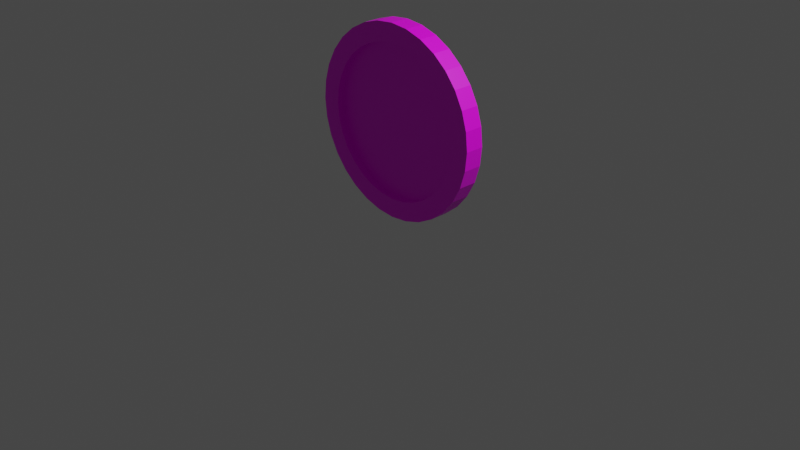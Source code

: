 # Source: coin.blend  (saved by Blender 2.92.15; exported with 4.5.12 LTS)
import bpy
from mathutils import Matrix  # noqa: F401  (used for matrix-valued properties, if any)

bpy.ops.wm.read_factory_settings(use_empty=True)
scene = bpy.context.scene
scene.name = 'Scene'

# ---- collections
col_collection = bpy.data.collections.new('Collection'); scene.collection.children.link(col_collection)

# ---- images (referenced by path relative to the original .blend; pixels are not part of the script)
import os
ASSET_DIR = os.environ.get("B2B_ASSET_DIR", "")  # directory of the original .blend (textures are referenced by path, not embedded)
HERE = os.path.dirname(os.path.abspath(__file__))  # packed textures are extracted next to this script under _unpacked/

def load_image(name, relpath, width, height, colorspace="sRGB"):
    """Load a texture the original file referenced (path relative to the .blend, or extracted next to this script)."""
    p = next((c for c in (os.path.join(HERE, relpath), os.path.join(ASSET_DIR, relpath)) if relpath and os.path.exists(c)), "")
    if p:
        img = bpy.data.images.load(p, check_existing=True)
        img.name = name
    else:  # same state as the original file: an image datablock whose file is absent (Cycles renders it pink)
        img = bpy.data.images.new(name, width, height)
        img.source = "FILE"
        img.filepath = "//" + (relpath or name)
    img.colorspace_settings.name = colorspace
    return img
img_5bani_tex = load_image('5bani_tex', '5Bani_tex.png', 1024, 1024, 'sRGB')

# ---- materials (node trees are filled in below, after node groups)
mat_coinmat = bpy.data.materials.new('coinMat')
mat_coinmat.use_transparent_shadow = False

# ---- material node trees
mat_coinmat.use_nodes = True; mat_coinmat.node_tree.nodes.clear()
_N = mat_coinmat.node_tree.nodes; _L = mat_coinmat.node_tree.links
n0 = _N.new('ShaderNodeBsdfPrincipled'); n0.name = 'Principled BSDF'; n0.location = (10, 300)
n0.distribution = 'GGX'
n0.subsurface_method = 'BURLEY'
n0.inputs[3].default_value = 1.45
n0.inputs[27].default_value = (0.0, 0.0, 0.0, 1.0)
n0.inputs[28].default_value = 1.0
n1 = _N.new('ShaderNodeOutputMaterial'); n1.name = 'Material Output'; n1.location = (300, 300)
n2 = _N.new('ShaderNodeTexImage'); n2.name = 'Image Texture'; n2.location = (-318, 263)
n2.image = img_5bani_tex
_L.new(n0.outputs[0], n1.inputs[0])
_L.new(n2.outputs[0], n0.inputs[0])
n1.is_active_output = True

# ---- world
world_world = bpy.data.worlds.new('World'); scene.world = world_world
world_world.use_nodes = True; world_world.node_tree.nodes.clear()
_N = world_world.node_tree.nodes; _L = world_world.node_tree.links
n0 = _N.new('ShaderNodeOutputWorld'); n0.name = 'World Output'; n0.location = (300, 300)
n1 = _N.new('ShaderNodeBackground'); n1.name = 'Background'; n1.location = (10, 300)
n1.inputs[0].default_value = (0.05088, 0.05088, 0.05088, 1.0)
_L.new(n1.outputs[0], n0.inputs[0])
n0.is_active_output = True
world_world.color = (0.05088, 0.05088, 0.05088)
world_world.use_sun_shadow = False
world_world.sun_shadow_jitter_overblur = 0.0

# ---- cameras
cam_camera = bpy.data.cameras.new('Camera')
cam_camera.clip_end = 100.0
cam_camera.ortho_scale = 7.314

# ---- lights
light_light = bpy.data.lights.new('Light', 'POINT')
light_light.transmission_factor = 0.0
light_light.energy = 1000.0
light_light.shadow_soft_size = 0.1
light_light.shadow_maximum_resolution = 0.006
light_light.use_absolute_resolution = True

# ---- meshes
me_circle = bpy.data.meshes.new('Circle')
me_circle.from_pydata([(0.003538, 0.9988, -0.09993), (-0.1916, 0.9795, -0.09993), (-0.3791, 0.9226, -0.09993), (-0.552, 0.8302, -0.09993), (-0.7036, 0.7059, -0.09993), (-0.8279, 0.5543, -0.09993), (-0.9203, 0.3814, -0.09993), (-0.9772, 0.1938, -0.09993), (-0.9965, -0.001245, -0.09993), (-0.9772, -0.1963, -0.09993), (-0.9203, -0.3839, -0.09993), (-0.8279, -0.5568, -0.09993), (-0.7036, -0.7084, -0.09993), (-0.552, -0.8327, -0.09993), (-0.3791, -0.9251, -0.09993), (-0.1916, -0.982, -0.09993), (0.003539, -1.001, -0.09993), (0.1986, -0.982, -0.09993), (0.3862, -0.9251, -0.09993), (0.5591, -0.8327, -0.09993), (0.7106, -0.7084, -0.09993), (0.835, -0.5568, -0.09993), (0.9274, -0.3839, -0.09993), (0.9843, -0.1963, -0.09993), (1.004, -0.001244, -0.09993), (0.9843, 0.1938, -0.09993), (0.9274, 0.3814, -0.09993), (0.835, 0.5543, -0.09993), (0.7106, 0.7059, -0.09993), (0.5591, 0.8302, -0.09993), (0.3862, 0.9226, -0.09993), (0.1986, 0.9795, -0.09993), (0.003538, 0.9988, 7.037e-05), (-0.1916, 0.9795, 7.037e-05), (-0.3791, 0.9226, 7.037e-05), (-0.552, 0.8302, 7.037e-05), (-0.7036, 0.7059, 7.037e-05), (-0.8279, 0.5543, 7.037e-05), (-0.9203, 0.3814, 7.037e-05), (-0.9772, 0.1938, 7.037e-05), (-0.9965, -0.001245, 7.037e-05), (-0.9772, -0.1963, 7.037e-05), (-0.9203, -0.3839, 7.037e-05), (-0.8279, -0.5568, 7.037e-05), (-0.7036, -0.7084, 7.037e-05), (-0.552, -0.8327, 7.037e-05), (-0.3791, -0.9251, 7.037e-05), (-0.1916, -0.982, 7.037e-05), (0.003539, -1.001, 7.037e-05), (0.1986, -0.982, 7.037e-05), (0.3862, -0.9251, 7.037e-05), (0.5591, -0.8327, 7.037e-05), (0.7106, -0.7084, 7.037e-05), (0.835, -0.5568, 7.037e-05), (0.9274, -0.3839, 7.037e-05), (0.9843, -0.1963, 7.037e-05), (1.004, -0.001244, 7.037e-05), (0.9843, 0.1938, 7.037e-05), (0.9274, 0.3814, 7.037e-05), (0.835, 0.5543, 7.037e-05), (0.7106, 0.7059, 7.037e-05), (0.5591, 0.8302, 7.037e-05), (0.3862, 0.9226, 7.037e-05), (0.1986, 0.9795, 7.037e-05), (-0.1527, 0.784, -0.09993), (0.003538, 0.7994, -0.09993), (-0.3029, 0.7385, -0.09993), (-0.4413, 0.6645, -0.09993), (-0.5626, 0.5649, -0.09993), (-0.6622, 0.4436, -0.09993), (-0.7362, 0.3051, -0.09993), (-0.7817, 0.155, -0.09993), (-0.7971, -0.001245, -0.09993), (-0.7817, -0.1574, -0.09993), (-0.7362, -0.3076, -0.09993), (-0.6622, -0.4461, -0.09993), (-0.5626, -0.5674, -0.09993), (-0.4413, -0.667, -0.09993), (-0.3029, -0.7409, -0.09993), (-0.1527, -0.7865, -0.09993), (0.003539, -0.8019, -0.09993), (0.1597, -0.7865, -0.09993), (0.3099, -0.7409, -0.09993), (0.4484, -0.667, -0.09993), (0.5697, -0.5674, -0.09993), (0.6692, -0.4461, -0.09993), (0.7432, -0.3076, -0.09993), (0.7888, -0.1574, -0.09993), (0.8042, -0.001244, -0.09993), (0.7888, 0.155, -0.09993), (0.7432, 0.3051, -0.09993), (0.6692, 0.4436, -0.09993), (0.5697, 0.5649, -0.09993), (0.4484, 0.6645, -0.09993), (0.3099, 0.7385, -0.09993), (0.1597, 0.784, -0.09993), (-0.1527, 0.784, -0.0161), (0.003538, 0.7994, -0.0161), (-0.3029, 0.7385, -0.0161), (-0.4413, 0.6645, -0.0161), (-0.5626, 0.5649, -0.0161), (-0.6622, 0.4436, -0.0161), (-0.7362, 0.3051, -0.0161), (-0.7817, 0.155, -0.0161), (-0.7971, -0.001245, -0.0161), (-0.7817, -0.1574, -0.0161), (-0.7362, -0.3076, -0.0161), (-0.6622, -0.4461, -0.0161), (-0.5626, -0.5674, -0.0161), (-0.4413, -0.667, -0.0161), (-0.3029, -0.7409, -0.0161), (-0.1527, -0.7865, -0.0161), (0.003539, -0.8019, -0.0161), (0.1597, -0.7865, -0.0161), (0.3099, -0.7409, -0.0161), (0.4484, -0.667, -0.0161), (0.5697, -0.5674, -0.0161), (0.6692, -0.4461, -0.0161), (0.7432, -0.3076, -0.0161), (0.7888, -0.1574, -0.0161), (0.8042, -0.001244, -0.0161), (0.7888, 0.155, -0.0161), (0.7432, 0.3051, -0.0161), (0.6692, 0.4436, -0.0161), (0.5697, 0.5649, -0.0161), (0.4484, 0.6645, -0.0161), (0.3099, 0.7385, -0.0161), (0.1597, 0.784, -0.0161), (0.003538, 0.9988, 0.09993), (-0.1916, 0.9795, 0.09993), (-0.3791, 0.9226, 0.09993), (-0.552, 0.8302, 0.09993), (-0.7036, 0.7059, 0.09993), (-0.8279, 0.5543, 0.09993), (-0.9203, 0.3814, 0.09993), (-0.9772, 0.1938, 0.09993), (-0.9965, -0.001245, 0.09993), (-0.9772, -0.1963, 0.09993), (-0.9203, -0.3839, 0.09993), (-0.8279, -0.5568, 0.09993), (-0.7036, -0.7084, 0.09993), (-0.552, -0.8327, 0.09993), (-0.3791, -0.9251, 0.09993), (-0.1916, -0.982, 0.09993), (0.003539, -1.001, 0.09993), (0.1986, -0.982, 0.09993), (0.3862, -0.9251, 0.09993), (0.5591, -0.8327, 0.09993), (0.7106, -0.7084, 0.09993), (0.835, -0.5568, 0.09993), (0.9274, -0.3839, 0.09993), (0.9843, -0.1963, 0.09993), (1.004, -0.001244, 0.09993), (0.9843, 0.1938, 0.09993), (0.9274, 0.3814, 0.09993), (0.835, 0.5543, 0.09993), (0.7106, 0.7059, 0.09993), (0.5591, 0.8302, 0.09993), (0.3862, 0.9226, 0.09993), (0.1986, 0.9795, 0.09993), (0.003538, 0.9988, -7.037e-05), (-0.1916, 0.9795, -7.037e-05), (-0.3791, 0.9226, -7.037e-05), (-0.552, 0.8302, -7.037e-05), (-0.7036, 0.7059, -7.037e-05), (-0.8279, 0.5543, -7.037e-05), (-0.9203, 0.3814, -7.037e-05), (-0.9772, 0.1938, -7.037e-05), (-0.9965, -0.001245, -7.037e-05), (-0.9772, -0.1963, -7.037e-05), (-0.9203, -0.3839, -7.037e-05), (-0.8279, -0.5568, -7.037e-05), (-0.7036, -0.7084, -7.037e-05), (-0.552, -0.8327, -7.037e-05), (-0.3791, -0.9251, -7.037e-05), (-0.1916, -0.982, -7.037e-05), (0.003539, -1.001, -7.037e-05), (0.1986, -0.982, -7.037e-05), (0.3862, -0.9251, -7.037e-05), (0.5591, -0.8327, -7.037e-05), (0.7106, -0.7084, -7.037e-05), (0.835, -0.5568, -7.037e-05), (0.9274, -0.3839, -7.037e-05), (0.9843, -0.1963, -7.037e-05), (1.004, -0.001244, -7.037e-05), (0.9843, 0.1938, -7.037e-05), (0.9274, 0.3814, -7.037e-05), (0.835, 0.5543, -7.037e-05), (0.7106, 0.7059, -7.037e-05), (0.5591, 0.8302, -7.037e-05), (0.3862, 0.9226, -7.037e-05), (0.1986, 0.9795, -7.037e-05), (-0.1527, 0.784, 0.09993), (0.003538, 0.7994, 0.09993), (-0.3029, 0.7385, 0.09993), (-0.4413, 0.6645, 0.09993), (-0.5626, 0.5649, 0.09993), (-0.6622, 0.4436, 0.09993), (-0.7362, 0.3051, 0.09993), (-0.7817, 0.155, 0.09993), (-0.7971, -0.001245, 0.09993), (-0.7817, -0.1574, 0.09993), (-0.7362, -0.3076, 0.09993), (-0.6622, -0.4461, 0.09993), (-0.5626, -0.5674, 0.09993), (-0.4413, -0.667, 0.09993), (-0.3029, -0.7409, 0.09993), (-0.1527, -0.7865, 0.09993), (0.003539, -0.8019, 0.09993), (0.1597, -0.7865, 0.09993), (0.3099, -0.7409, 0.09993), (0.4484, -0.667, 0.09993), (0.5697, -0.5674, 0.09993), (0.6692, -0.4461, 0.09993), (0.7432, -0.3076, 0.09993), (0.7888, -0.1574, 0.09993), (0.8042, -0.001244, 0.09993), (0.7888, 0.155, 0.09993), (0.7432, 0.3051, 0.09993), (0.6692, 0.4436, 0.09993), (0.5697, 0.5649, 0.09993), (0.4484, 0.6645, 0.09993), (0.3099, 0.7385, 0.09993), (0.1597, 0.784, 0.09993), (-0.1527, 0.784, 0.0161), (0.003538, 0.7994, 0.0161), (-0.3029, 0.7385, 0.0161), (-0.4413, 0.6645, 0.0161), (-0.5626, 0.5649, 0.0161), (-0.6622, 0.4436, 0.0161), (-0.7362, 0.3051, 0.0161), (-0.7817, 0.155, 0.0161), (-0.7971, -0.001245, 0.0161), (-0.7817, -0.1574, 0.0161), (-0.7362, -0.3076, 0.0161), (-0.6622, -0.4461, 0.0161), (-0.5626, -0.5674, 0.0161), (-0.4413, -0.667, 0.0161), (-0.3029, -0.7409, 0.0161), (-0.1527, -0.7865, 0.0161), (0.003539, -0.8019, 0.0161), (0.1597, -0.7865, 0.0161), (0.3099, -0.7409, 0.0161), (0.4484, -0.667, 0.0161), (0.5697, -0.5674, 0.0161), (0.6692, -0.4461, 0.0161), (0.7432, -0.3076, 0.0161), (0.7888, -0.1574, 0.0161), (0.8042, -0.001244, 0.0161), (0.7888, 0.155, 0.0161), (0.7432, 0.3051, 0.0161), (0.6692, 0.4436, 0.0161), (0.5697, 0.5649, 0.0161), (0.4484, 0.6645, 0.0161), (0.3099, 0.7385, 0.0161), (0.1597, 0.784, 0.0161)], [], [(21, 20, 84, 85), (23, 24, 56, 55), (10, 11, 43, 42), (24, 25, 57, 56), (11, 12, 44, 43), (25, 26, 58, 57), (12, 13, 45, 44), (26, 27, 59, 58), (13, 14, 46, 45), (0, 1, 33, 32), (27, 28, 60, 59), (14, 15, 47, 46), (1, 2, 34, 33), (28, 29, 61, 60), (15, 16, 48, 47), (2, 3, 35, 34), (29, 30, 62, 61), (16, 17, 49, 48), (3, 4, 36, 35), (30, 31, 63, 62), (17, 18, 50, 49), (4, 5, 37, 36), (31, 0, 32, 63), (18, 19, 51, 50), (5, 6, 38, 37), (19, 20, 52, 51), (6, 7, 39, 38), (20, 21, 53, 52), (7, 8, 40, 39), (21, 22, 54, 53), (8, 9, 41, 40), (22, 23, 55, 54), (9, 10, 42, 41), (83, 82, 114, 115), (8, 7, 71, 72), (22, 21, 85, 86), (9, 8, 72, 73), (23, 22, 86, 87), (10, 9, 73, 74), (24, 23, 87, 88), (11, 10, 74, 75), (25, 24, 88, 89), (12, 11, 75, 76), (26, 25, 89, 90), (13, 12, 76, 77), (27, 26, 90, 91), (14, 13, 77, 78), (1, 0, 65, 64), (28, 27, 91, 92), (15, 14, 78, 79), (2, 1, 64, 66), (29, 28, 92, 93), (16, 15, 79, 80), (3, 2, 66, 67), (30, 29, 93, 94), (17, 16, 80, 81), (4, 3, 67, 68), (31, 30, 94, 95), (18, 17, 81, 82), (5, 4, 68, 69), (0, 31, 95, 65), (19, 18, 82, 83), (6, 5, 69, 70), (20, 19, 83, 84), (7, 6, 70, 71), (96, 97, 127, 126, 125, 124, 123, 122, 121, 120, 119, 118, 117, 116, 115, 114, 113, 112, 111, 110, 109, 108, 107, 106, 105, 104, 103, 102, 101, 100, 99, 98), (70, 69, 101, 102), (84, 83, 115, 116), (71, 70, 102, 103), (85, 84, 116, 117), (72, 71, 103, 104), (86, 85, 117, 118), (73, 72, 104, 105), (87, 86, 118, 119), (74, 73, 105, 106), (88, 87, 119, 120), (75, 74, 106, 107), (89, 88, 120, 121), (76, 75, 107, 108), (90, 89, 121, 122), (77, 76, 108, 109), (91, 90, 122, 123), (78, 77, 109, 110), (64, 65, 97, 96), (92, 91, 123, 124), (79, 78, 110, 111), (66, 64, 96, 98), (93, 92, 124, 125), (80, 79, 111, 112), (67, 66, 98, 99), (94, 93, 125, 126), (81, 80, 112, 113), (68, 67, 99, 100), (95, 94, 126, 127), (82, 81, 113, 114), (69, 68, 100, 101), (65, 95, 127, 97), (149, 213, 212, 148), (151, 183, 184, 152), (138, 170, 171, 139), (152, 184, 185, 153), (139, 171, 172, 140), (153, 185, 186, 154), (140, 172, 173, 141), (154, 186, 187, 155), (141, 173, 174, 142), (128, 160, 161, 129), (155, 187, 188, 156), (142, 174, 175, 143), (129, 161, 162, 130), (156, 188, 189, 157), (143, 175, 176, 144), (130, 162, 163, 131), (157, 189, 190, 158), (144, 176, 177, 145), (131, 163, 164, 132), (158, 190, 191, 159), (145, 177, 178, 146), (132, 164, 165, 133), (159, 191, 160, 128), (146, 178, 179, 147), (133, 165, 166, 134), (147, 179, 180, 148), (134, 166, 167, 135), (148, 180, 181, 149), (135, 167, 168, 136), (149, 181, 182, 150), (136, 168, 169, 137), (150, 182, 183, 151), (137, 169, 170, 138), (211, 243, 242, 210), (136, 200, 199, 135), (150, 214, 213, 149), (137, 201, 200, 136), (151, 215, 214, 150), (138, 202, 201, 137), (152, 216, 215, 151), (139, 203, 202, 138), (153, 217, 216, 152), (140, 204, 203, 139), (154, 218, 217, 153), (141, 205, 204, 140), (155, 219, 218, 154), (142, 206, 205, 141), (129, 192, 193, 128), (156, 220, 219, 155), (143, 207, 206, 142), (130, 194, 192, 129), (157, 221, 220, 156), (144, 208, 207, 143), (131, 195, 194, 130), (158, 222, 221, 157), (145, 209, 208, 144), (132, 196, 195, 131), (159, 223, 222, 158), (146, 210, 209, 145), (133, 197, 196, 132), (128, 193, 223, 159), (147, 211, 210, 146), (134, 198, 197, 133), (148, 212, 211, 147), (135, 199, 198, 134), (224, 226, 227, 228, 229, 230, 231, 232, 233, 234, 235, 236, 237, 238, 239, 240, 241, 242, 243, 244, 245, 246, 247, 248, 249, 250, 251, 252, 253, 254, 255, 225), (198, 230, 229, 197), (212, 244, 243, 211), (199, 231, 230, 198), (213, 245, 244, 212), (200, 232, 231, 199), (214, 246, 245, 213), (201, 233, 232, 200), (215, 247, 246, 214), (202, 234, 233, 201), (216, 248, 247, 215), (203, 235, 234, 202), (217, 249, 248, 216), (204, 236, 235, 203), (218, 250, 249, 217), (205, 237, 236, 204), (219, 251, 250, 218), (206, 238, 237, 205), (192, 224, 225, 193), (220, 252, 251, 219), (207, 239, 238, 206), (194, 226, 224, 192), (221, 253, 252, 220), (208, 240, 239, 207), (195, 227, 226, 194), (222, 254, 253, 221), (209, 241, 240, 208), (196, 228, 227, 195), (223, 255, 254, 222), (210, 242, 241, 209), (197, 229, 228, 196), (193, 225, 255, 223)])
_uv = me_circle.uv_layers.new(name='UVMap')
_uv.uv.foreach_set('vector', [0.08724, 0.535, 0.1267, 0.5087, 0.1494, 0.5512, 0.1178, 0.5723, 0.9634, 0.1297, 0.9634, 0.1771, 0.9392, 0.1771, 0.9392, 0.1297, 0.9392, 0.6077, 0.9392, 0.6471, 0.915, 0.6471, 0.915, 0.6077, 0.9634, 0.1771, 0.9634, 0.2236, 0.9392, 0.2236, 0.9392, 0.1771, 0.9392, 0.6471, 0.9392, 0.6807, 0.915, 0.6807, 0.915, 0.6471, 0.9634, 0.2236, 0.9634, 0.2674, 0.9392, 0.2674, 0.9392, 0.2236, 0.915, 0.0, 0.915, 0.03941, 0.8908, 0.03941, 0.8908, 0.0, 0.9634, 0.2674, 0.9634, 0.3068, 0.9392, 0.3068, 0.9392, 0.2674, 0.915, 0.03941, 0.915, 0.08321, 0.8908, 0.08321, 0.8908, 0.03941, 0.8908, 0.2106, 0.8908, 0.2571, 0.8666, 0.2571, 0.8666, 0.2106, 0.8908, 0.0, 0.8908, 0.03352, 0.8666, 0.03352, 0.8666, 0.0, 0.915, 0.08321, 0.915, 0.1297, 0.8908, 0.1297, 0.8908, 0.08321, 0.8908, 0.2571, 0.8908, 0.3009, 0.8666, 0.3009, 0.8666, 0.2571, 0.8908, 0.03352, 0.8908, 0.07293, 0.8666, 0.07293, 0.8666, 0.03352, 0.915, 0.1297, 0.915, 0.1771, 0.8908, 0.1771, 0.8908, 0.1297, 0.8908, 0.3009, 0.8908, 0.3403, 0.8666, 0.3403, 0.8666, 0.3009, 0.8908, 0.07293, 0.8908, 0.1167, 0.8666, 0.1167, 0.8666, 0.07293, 0.915, 0.1771, 0.915, 0.2236, 0.8908, 0.2236, 0.8908, 0.1771, 0.8908, 0.3403, 0.8908, 0.3738, 0.8666, 0.3738, 0.8666, 0.3403, 0.8908, 0.1167, 0.8908, 0.1632, 0.8666, 0.1632, 0.8666, 0.1167, 0.915, 0.2236, 0.915, 0.2674, 0.8908, 0.2674, 0.8908, 0.2236, 0.9392, 0.3403, 0.9392, 0.3797, 0.915, 0.3797, 0.915, 0.3403, 0.8908, 0.1632, 0.8908, 0.2106, 0.8666, 0.2106, 0.8666, 0.1632, 0.915, 0.2674, 0.915, 0.3068, 0.8908, 0.3068, 0.8908, 0.2674, 0.9392, 0.3797, 0.9392, 0.4235, 0.915, 0.4235, 0.915, 0.3797, 0.915, 0.3068, 0.915, 0.3403, 0.8908, 0.3403, 0.8908, 0.3068, 0.9392, 0.4235, 0.9392, 0.47, 0.915, 0.47, 0.915, 0.4235, 0.9634, 0.0, 0.9634, 0.03941, 0.9392, 0.03941, 0.9392, 0.0, 0.9392, 0.47, 0.9392, 0.5174, 0.915, 0.5174, 0.915, 0.47, 0.9634, 0.03941, 0.9634, 0.08321, 0.9392, 0.08321, 0.9392, 0.03941, 0.9392, 0.5174, 0.9392, 0.5639, 0.915, 0.5639, 0.915, 0.5174, 0.9634, 0.08321, 0.9634, 0.1297, 0.9392, 0.1297, 0.9392, 0.08321, 0.9392, 0.5639, 0.9392, 0.6077, 0.915, 0.6077, 0.915, 0.5639, 0.8869, 0.7477, 0.8869, 0.7792, 0.8666, 0.7792, 0.8666, 0.7477, 0.472, 0.7921, 0.4539, 0.8359, 0.4114, 0.8132, 0.4259, 0.7781, 0.05372, 0.5685, 0.08724, 0.535, 0.1178, 0.5723, 0.09099, 0.5991, 0.4813, 0.7456, 0.472, 0.7921, 0.4259, 0.7781, 0.4333, 0.7409, 0.02739, 0.608, 0.05372, 0.5685, 0.09099, 0.5991, 0.0699, 0.6307, 0.4813, 0.6982, 0.4813, 0.7456, 0.4333, 0.7409, 0.4333, 0.703, 0.009248, 0.6517, 0.02739, 0.608, 0.0699, 0.6307, 0.05538, 0.6657, 0.472, 0.6517, 0.4813, 0.6982, 0.4333, 0.703, 0.4259, 0.6657, 0.0, 0.6982, 0.009248, 0.6517, 0.05538, 0.6657, 0.04797, 0.703, 0.4539, 0.608, 0.472, 0.6517, 0.4259, 0.6657, 0.4114, 0.6307, 5.96e-08, 0.7456, 0.0, 0.6982, 0.04797, 0.703, 0.04797, 0.7409, 0.4276, 0.5685, 0.4539, 0.608, 0.4114, 0.6307, 0.3903, 0.5991, 0.009248, 0.7921, 5.96e-08, 0.7456, 0.04797, 0.7409, 0.05538, 0.7781, 0.3941, 0.535, 0.4276, 0.5685, 0.3903, 0.5991, 0.3635, 0.5723, 0.2169, 0.9626, 0.1705, 0.9533, 0.1844, 0.9072, 0.2217, 0.9146, 0.02739, 0.8359, 0.009248, 0.7921, 0.05538, 0.7781, 0.0699, 0.8132, 0.3546, 0.5087, 0.3941, 0.535, 0.3635, 0.5723, 0.3319, 0.5512, 0.2643, 0.9626, 0.2169, 0.9626, 0.2217, 0.9146, 0.2596, 0.9146, 0.05372, 0.8753, 0.02739, 0.8359, 0.0699, 0.8132, 0.09099, 0.8448, 0.3108, 0.4905, 0.3546, 0.5087, 0.3319, 0.5512, 0.2968, 0.5367, 0.3108, 0.9533, 0.2643, 0.9626, 0.2596, 0.9146, 0.2968, 0.9072, 0.08724, 0.9089, 0.05372, 0.8753, 0.09099, 0.8448, 0.1178, 0.8716, 0.2643, 0.4813, 0.3108, 0.4905, 0.2968, 0.5367, 0.2596, 0.5293, 0.3546, 0.9352, 0.3108, 0.9533, 0.2968, 0.9072, 0.3319, 0.8927, 0.1267, 0.9352, 0.08724, 0.9089, 0.1178, 0.8716, 0.1494, 0.8927, 0.2169, 0.4813, 0.2643, 0.4813, 0.2596, 0.5293, 0.2217, 0.5293, 0.3941, 0.9089, 0.3546, 0.9352, 0.3319, 0.8927, 0.3635, 0.8716, 0.1705, 0.9533, 0.1267, 0.9352, 0.1494, 0.8927, 0.1844, 0.9072, 0.1705, 0.4905, 0.2169, 0.4813, 0.2217, 0.5293, 0.1844, 0.5367, 0.4276, 0.8753, 0.3941, 0.9089, 0.3635, 0.8716, 0.3903, 0.8448, 0.1267, 0.5087, 0.1705, 0.4905, 0.1844, 0.5367, 0.1494, 0.5512, 0.4539, 0.8359, 0.4276, 0.8753, 0.3903, 0.8448, 0.4114, 0.8132, 0.6178, 0.007404, 0.655, 0.0, 0.6929, 0.0, 0.7302, 0.007404, 0.7652, 0.02193, 0.7968, 0.04301, 0.8236, 0.06985, 0.8447, 0.1014, 0.8592, 0.1365, 0.8666, 0.1737, 0.8666, 0.2116, 0.8592, 0.2489, 0.8447, 0.2839, 0.8236, 0.3155, 0.7968, 0.3423, 0.7652, 0.3634, 0.7302, 0.3779, 0.6929, 0.3853, 0.655, 0.3853, 0.6178, 0.3779, 0.5827, 0.3634, 0.5511, 0.3423, 0.5243, 0.3155, 0.5032, 0.2839, 0.4887, 0.2489, 0.4813, 0.2116, 0.4813, 0.1737, 0.4887, 0.1365, 0.5032, 0.1014, 0.5243, 0.06985, 0.5511, 0.04301, 0.5827, 0.02193, 0.9836, 0.4783, 0.9836, 0.5134, 0.9634, 0.5134, 0.9634, 0.4783, 0.915, 0.7075, 0.915, 0.6807, 0.9353, 0.6807, 0.9353, 0.7075, 0.9836, 0.4411, 0.9836, 0.4783, 0.9634, 0.4783, 0.9634, 0.4411, 0.915, 0.739, 0.915, 0.7075, 0.9353, 0.7075, 0.9353, 0.739, 0.9836, 0.4032, 0.9836, 0.4411, 0.9634, 0.4411, 0.9634, 0.4032, 0.915, 0.7741, 0.915, 0.739, 0.9353, 0.739, 0.9353, 0.7741, 0.9836, 0.3659, 0.9836, 0.4032, 0.9634, 0.4032, 0.9634, 0.3659, 0.915, 0.8113, 0.915, 0.7741, 0.9353, 0.7741, 0.9353, 0.8113, 0.9836, 0.3309, 0.9836, 0.3659, 0.9634, 0.3659, 0.9634, 0.3309, 0.915, 0.8493, 0.915, 0.8113, 0.9353, 0.8113, 0.9353, 0.8493, 0.9836, 0.2993, 0.9836, 0.3309, 0.9634, 0.3309, 0.9634, 0.2993, 0.915, 0.8865, 0.915, 0.8493, 0.9353, 0.8493, 0.9353, 0.8865, 0.9836, 0.2725, 0.9836, 0.2993, 0.9634, 0.2993, 0.9634, 0.2725, 0.915, 0.9216, 0.915, 0.8865, 0.9353, 0.8865, 0.9353, 0.9216, 0.8869, 0.9618, 0.8869, 0.9933, 0.8666, 0.9933, 0.8666, 0.9618, 0.915, 0.9531, 0.915, 0.9216, 0.9353, 0.9216, 0.9353, 0.9531, 0.8869, 0.9267, 0.8869, 0.9618, 0.8666, 0.9618, 0.8666, 0.9267, 0.9797, 0.7071, 0.9797, 0.7443, 0.9595, 0.7443, 0.9595, 0.7071, 0.9797, 0.8861, 0.9797, 0.9129, 0.9595, 0.9129, 0.9595, 0.8861, 0.8869, 0.8895, 0.8869, 0.9267, 0.8666, 0.9267, 0.8666, 0.8895, 0.9797, 0.672, 0.9797, 0.7071, 0.9595, 0.7071, 0.9595, 0.672, 0.9797, 0.8545, 0.9797, 0.8861, 0.9595, 0.8861, 0.9595, 0.8545, 0.8869, 0.8515, 0.8869, 0.8895, 0.8666, 0.8895, 0.8666, 0.8515, 0.9797, 0.6405, 0.9797, 0.672, 0.9595, 0.672, 0.9595, 0.6405, 0.9797, 0.8195, 0.9797, 0.8545, 0.9595, 0.8545, 0.9595, 0.8195, 0.8869, 0.8143, 0.8869, 0.8515, 0.8666, 0.8515, 0.8666, 0.8143, 0.9797, 0.6136, 0.9797, 0.6405, 0.9595, 0.6405, 0.9595, 0.6136, 0.9797, 0.7823, 0.9797, 0.8195, 0.9595, 0.8195, 0.9595, 0.7823, 0.8869, 0.7792, 0.8869, 0.8143, 0.8666, 0.8143, 0.8666, 0.7792, 0.9836, 0.5134, 0.9836, 0.545, 0.9634, 0.545, 0.9634, 0.5134, 0.9797, 0.7443, 0.9797, 0.7823, 0.9595, 0.7823, 0.9595, 0.7443, 0.08724, 0.4276, 0.1178, 0.3903, 0.1494, 0.4114, 0.1267, 0.4539, 0.9392, 0.4365, 0.9634, 0.4365, 0.9634, 0.4839, 0.9392, 0.4839, 0.915, 0.2674, 0.9392, 0.2674, 0.9392, 0.3068, 0.915, 0.3068, 0.9392, 0.4839, 0.9634, 0.4839, 0.9634, 0.5304, 0.9392, 0.5304, 0.915, 0.3068, 0.9392, 0.3068, 0.9392, 0.3403, 0.915, 0.3403, 0.9392, 0.5304, 0.9634, 0.5304, 0.9634, 0.5742, 0.9392, 0.5742, 0.8908, 0.3403, 0.915, 0.3403, 0.915, 0.3797, 0.8908, 0.3797, 0.9392, 0.5742, 0.9634, 0.5742, 0.9634, 0.6136, 0.9392, 0.6136, 0.8908, 0.3797, 0.915, 0.3797, 0.915, 0.4235, 0.8908, 0.4235, 0.8666, 0.5845, 0.8908, 0.5845, 0.8908, 0.631, 0.8666, 0.631, 0.8666, 0.3738, 0.8908, 0.3738, 0.8908, 0.4074, 0.8666, 0.4074, 0.8908, 0.4235, 0.915, 0.4235, 0.915, 0.47, 0.8908, 0.47, 0.8666, 0.631, 0.8908, 0.631, 0.8908, 0.6748, 0.8666, 0.6748, 0.8666, 0.4074, 0.8908, 0.4074, 0.8908, 0.4468, 0.8666, 0.4468, 0.8908, 0.47, 0.915, 0.47, 0.915, 0.5174, 0.8908, 0.5174, 0.8666, 0.6748, 0.8908, 0.6748, 0.8908, 0.7142, 0.8666, 0.7142, 0.8666, 0.4468, 0.8908, 0.4468, 0.8908, 0.4906, 0.8666, 0.4906, 0.8908, 0.5174, 0.915, 0.5174, 0.915, 0.5639, 0.8908, 0.5639, 0.8666, 0.7142, 0.8908, 0.7142, 0.8908, 0.7477, 0.8666, 0.7477, 0.8666, 0.4906, 0.8908, 0.4906, 0.8908, 0.5371, 0.8666, 0.5371, 0.8908, 0.5639, 0.915, 0.5639, 0.915, 0.6077, 0.8908, 0.6077, 0.915, 0.0, 0.9392, 0.0, 0.9392, 0.03941, 0.915, 0.03941, 0.8666, 0.5371, 0.8908, 0.5371, 0.8908, 0.5845, 0.8666, 0.5845, 0.8908, 0.6077, 0.915, 0.6077, 0.915, 0.6471, 0.8908, 0.6471, 0.915, 0.03941, 0.9392, 0.03941, 0.9392, 0.08321, 0.915, 0.08321, 0.8908, 0.6471, 0.915, 0.6471, 0.915, 0.6807, 0.8908, 0.6807, 0.915, 0.08321, 0.9392, 0.08321, 0.9392, 0.1297, 0.915, 0.1297, 0.9392, 0.3068, 0.9634, 0.3068, 0.9634, 0.3462, 0.9392, 0.3462, 0.915, 0.1297, 0.9392, 0.1297, 0.9392, 0.1771, 0.915, 0.1771, 0.9392, 0.3462, 0.9634, 0.3462, 0.9634, 0.39, 0.9392, 0.39, 0.915, 0.1771, 0.9392, 0.1771, 0.9392, 0.2236, 0.915, 0.2236, 0.9392, 0.39, 0.9634, 0.39, 0.9634, 0.4365, 0.9392, 0.4365, 0.915, 0.2236, 0.9392, 0.2236, 0.9392, 0.2674, 0.915, 0.2674, 0.9797, 0.6136, 1.0, 0.6136, 1.0, 0.6452, 0.9797, 0.6452, 0.472, 0.1705, 0.4259, 0.1844, 0.4114, 0.1494, 0.4539, 0.1267, 0.05372, 0.3941, 0.09099, 0.3635, 0.1178, 0.3903, 0.08724, 0.4276, 0.4813, 0.2169, 0.4333, 0.2217, 0.4259, 0.1844, 0.472, 0.1705, 0.02739, 0.3546, 0.0699, 0.3319, 0.09099, 0.3635, 0.05372, 0.3941, 0.4813, 0.2643, 0.4333, 0.2596, 0.4333, 0.2217, 0.4813, 0.2169, 0.009248, 0.3108, 0.05538, 0.2968, 0.0699, 0.3319, 0.02739, 0.3546, 0.472, 0.3108, 0.4259, 0.2968, 0.4333, 0.2596, 0.4813, 0.2643, 0.0, 0.2643, 0.04797, 0.2596, 0.05538, 0.2968, 0.009248, 0.3108, 0.4539, 0.3546, 0.4114, 0.3319, 0.4259, 0.2968, 0.472, 0.3108, 5.96e-08, 0.2169, 0.04797, 0.2217, 0.04797, 0.2596, 0.0, 0.2643, 0.4276, 0.3941, 0.3903, 0.3635, 0.4114, 0.3319, 0.4539, 0.3546, 0.009248, 0.1705, 0.05538, 0.1844, 0.04797, 0.2217, 5.96e-08, 0.2169, 0.3941, 0.4276, 0.3635, 0.3903, 0.3903, 0.3635, 0.4276, 0.3941, 0.2169, 0.0, 0.2217, 0.04797, 0.1844, 0.05538, 0.1705, 0.009248, 0.02739, 0.1267, 0.0699, 0.1494, 0.05538, 0.1844, 0.009248, 0.1705, 0.3546, 0.4539, 0.3319, 0.4114, 0.3635, 0.3903, 0.3941, 0.4276, 0.2643, 0.0, 0.2596, 0.04797, 0.2217, 0.04797, 0.2169, 0.0, 0.05372, 0.08724, 0.09099, 0.1178, 0.0699, 0.1494, 0.02739, 0.1267, 0.3108, 0.472, 0.2968, 0.4259, 0.3319, 0.4114, 0.3546, 0.4539, 0.3108, 0.009248, 0.2968, 0.05538, 0.2596, 0.04797, 0.2643, 0.0, 0.08724, 0.05372, 0.1178, 0.09099, 0.09099, 0.1178, 0.05372, 0.08724, 0.2643, 0.4813, 0.2596, 0.4333, 0.2968, 0.4259, 0.3108, 0.472, 0.3546, 0.02739, 0.3319, 0.0699, 0.2968, 0.05538, 0.3108, 0.009248, 0.1267, 0.02739, 0.1494, 0.0699, 0.1178, 0.09099, 0.08724, 0.05372, 0.2169, 0.4813, 0.2217, 0.4333, 0.2596, 0.4333, 0.2643, 0.4813, 0.3941, 0.05372, 0.3635, 0.09099, 0.3319, 0.0699, 0.3546, 0.02739, 0.1705, 0.009248, 0.1844, 0.05538, 0.1494, 0.0699, 0.1267, 0.02739, 0.1705, 0.472, 0.1844, 0.4259, 0.2217, 0.4333, 0.2169, 0.4813, 0.4276, 0.08724, 0.3903, 0.1178, 0.3635, 0.09099, 0.3941, 0.05372, 0.1267, 0.4539, 0.1494, 0.4114, 0.1844, 0.4259, 0.1705, 0.472, 0.4539, 0.1267, 0.4114, 0.1494, 0.3903, 0.1178, 0.4276, 0.08724, 0.6178, 0.7633, 0.5827, 0.7488, 0.5511, 0.7277, 0.5243, 0.7008, 0.5032, 0.6693, 0.4887, 0.6342, 0.4813, 0.597, 0.4813, 0.559, 0.4887, 0.5218, 0.5032, 0.4868, 0.5243, 0.4552, 0.5511, 0.4284, 0.5827, 0.4073, 0.6178, 0.3928, 0.655, 0.3853, 0.6929, 0.3853, 0.7302, 0.3928, 0.7652, 0.4073, 0.7968, 0.4284, 0.8236, 0.4552, 0.8447, 0.4868, 0.8592, 0.5218, 0.8666, 0.559, 0.8666, 0.597, 0.8592, 0.6342, 0.8447, 0.6693, 0.8236, 0.7008, 0.7968, 0.7277, 0.7652, 0.7488, 0.7302, 0.7633, 0.6929, 0.7707, 0.655, 0.7707, 0.9634, 0.2059, 0.9836, 0.2059, 0.9836, 0.2409, 0.9634, 0.2409, 0.9111, 0.7075, 0.8908, 0.7075, 0.8908, 0.6807, 0.9111, 0.6807, 0.9634, 0.1686, 0.9836, 0.1686, 0.9836, 0.2059, 0.9634, 0.2059, 0.9111, 0.739, 0.8908, 0.739, 0.8908, 0.7075, 0.9111, 0.7075, 0.9634, 0.1307, 0.9836, 0.1307, 0.9836, 0.1686, 0.9634, 0.1686, 0.9111, 0.7741, 0.8908, 0.7741, 0.8908, 0.739, 0.9111, 0.739, 0.9634, 0.09346, 0.9836, 0.09346, 0.9836, 0.1307, 0.9634, 0.1307, 0.9111, 0.8113, 0.8908, 0.8113, 0.8908, 0.7741, 0.9111, 0.7741, 0.9634, 0.05839, 0.9836, 0.05839, 0.9836, 0.09346, 0.9634, 0.09346, 0.9111, 0.8493, 0.8908, 0.8493, 0.8908, 0.8113, 0.9111, 0.8113, 0.9634, 0.02684, 0.9836, 0.02684, 0.9836, 0.05839, 0.9634, 0.05839, 0.9111, 0.8865, 0.8908, 0.8865, 0.8908, 0.8493, 0.9111, 0.8493, 0.9634, 0.0, 0.9836, 0.0, 0.9836, 0.02684, 0.9634, 0.02684, 0.9111, 0.9216, 0.8908, 0.9216, 0.8908, 0.8865, 0.9111, 0.8865, 0.9797, 0.8277, 1.0, 0.8277, 1.0, 0.8593, 0.9797, 0.8593, 0.9111, 0.9531, 0.8908, 0.9531, 0.8908, 0.9216, 0.9111, 0.9216, 0.9797, 0.7926, 1.0, 0.7926, 1.0, 0.8277, 0.9797, 0.8277, 0.9392, 0.7071, 0.9595, 0.7071, 0.9595, 0.7443, 0.9392, 0.7443, 0.9392, 0.8861, 0.9595, 0.8861, 0.9595, 0.9129, 0.9392, 0.9129, 0.9797, 0.7554, 1.0, 0.7554, 1.0, 0.7926, 0.9797, 0.7926, 0.9392, 0.672, 0.9595, 0.672, 0.9595, 0.7071, 0.9392, 0.7071, 0.9392, 0.8545, 0.9595, 0.8545, 0.9595, 0.8861, 0.9392, 0.8861, 0.9797, 0.7175, 1.0, 0.7175, 1.0, 0.7554, 0.9797, 0.7554, 0.9392, 0.6405, 0.9595, 0.6405, 0.9595, 0.672, 0.9392, 0.672, 0.9392, 0.8195, 0.9595, 0.8195, 0.9595, 0.8545, 0.9392, 0.8545, 0.9797, 0.6802, 1.0, 0.6802, 1.0, 0.7175, 0.9797, 0.7175, 0.9392, 0.6136, 0.9595, 0.6136, 0.9595, 0.6405, 0.9392, 0.6405, 0.9392, 0.7823, 0.9595, 0.7823, 0.9595, 0.8195, 0.9392, 0.8195, 0.9797, 0.6452, 1.0, 0.6452, 1.0, 0.6802, 0.9797, 0.6802, 0.9634, 0.2409, 0.9836, 0.2409, 0.9836, 0.2725, 0.9634, 0.2725, 0.9392, 0.7443, 0.9595, 0.7443, 0.9595, 0.7823, 0.9392, 0.7823])
me_circle.materials.append(mat_coinmat)
me_circle.use_remesh_fix_poles = True
me_circle.use_remesh_preserve_attributes = False
me_circle.use_mirror_vertex_groups = False
me_circle.update()

# ---- objects
ob_light = bpy.data.objects.new('Light', light_light)
ob_camera = bpy.data.objects.new('Camera', cam_camera)
ob_coin = bpy.data.objects.new('Coin', me_circle)

# ---- transforms, parenting, visibility, modifiers, constraints
ob_light.location = (4.076, 1.005, 5.904)
ob_light.rotation_euler = (0.6503, 0.05522, 1.866)
ob_light.lock_rotations_4d = False
ob_light.empty_display_type = 'ARROWS'
ob_light.color = (0.0, 0.0, 0.0, 0.0)
ob_light.lineart.crease_threshold = 0.0
ob_camera.location = (7.359, -6.926, 4.958)
ob_camera.rotation_euler = (1.109, 0.0, 0.8149)
ob_camera.lock_rotations_4d = False
ob_camera.empty_display_type = 'ARROWS'
ob_camera.color = (0.0, 0.0, 0.0, 0.0)
ob_camera.display_type = 'WIRE'
ob_camera.lineart.crease_threshold = 0.0
ob_coin.location = (0.0, 0.0, 1.057)
ob_coin.rotation_euler = (1.571, -0.0, 0.0)
ob_coin.lineart.crease_threshold = 0.0

# ---- collection membership
col_collection.objects.link(ob_light)
col_collection.objects.link(ob_camera)
col_collection.objects.link(ob_coin)

# ---- scene / render settings (as saved in the file)
scene.camera = ob_camera
scene.frame_start = 1; scene.frame_end = 250; scene.frame_set(1)
scene.render.engine = 'BLENDER_EEVEE_NEXT'
scene.cycles.use_denoising = False
scene.cycles.samples = 128
scene.cycles.sampling_pattern = 'TABULATED_SOBOL'
scene.cycles.use_adaptive_sampling = False
scene.cycles.use_light_tree = False
scene.view_settings.view_transform = 'Filmic'
bpy.context.view_layer.update()
